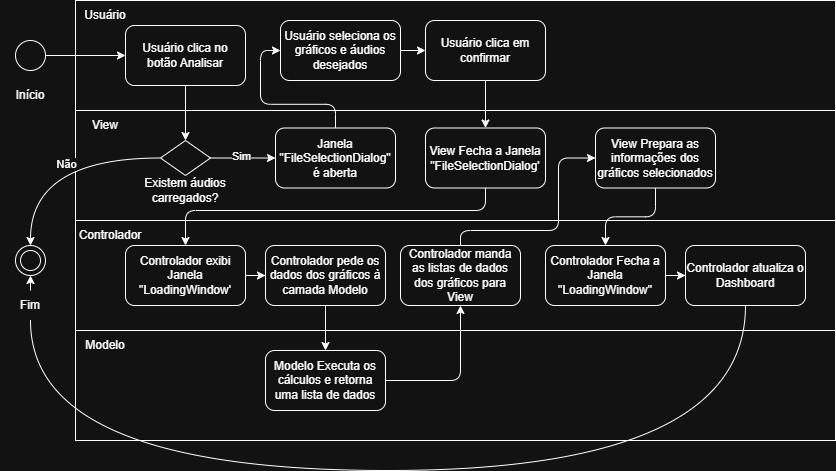

The diagram above was exported from draw.io. Its source (the exported page's mxGraphModel, read from the mxfile embedded in the PNG):
<mxGraphModel dx="1824" dy="592" grid="1" gridSize="10" guides="1" tooltips="1" connect="1" arrows="1" fold="1" page="1" pageScale="1" pageWidth="827" pageHeight="1169" math="0" shadow="0">
  <root>
    <mxCell id="0" />
    <mxCell id="1" parent="0" />
    <mxCell id="EXeQbmF1BrUifpVOfXlw-37" parent="1" style="rounded=0;whiteSpace=wrap;html=1;" value="" vertex="1">
      <mxGeometry height="110" width="760" x="20" y="20" as="geometry" />
    </mxCell>
    <mxCell id="EXeQbmF1BrUifpVOfXlw-39" parent="1" style="rounded=0;whiteSpace=wrap;html=1;" value="" vertex="1">
      <mxGeometry height="110" width="760" x="20" y="130" as="geometry" />
    </mxCell>
    <mxCell id="EXeQbmF1BrUifpVOfXlw-40" parent="1" style="rounded=0;whiteSpace=wrap;html=1;" value="" vertex="1">
      <mxGeometry height="110" width="760" x="20" y="240" as="geometry" />
    </mxCell>
    <mxCell id="EXeQbmF1BrUifpVOfXlw-41" parent="1" style="rounded=0;whiteSpace=wrap;html=1;" value="" vertex="1">
      <mxGeometry height="110" width="760" x="20" y="350" as="geometry" />
    </mxCell>
    <mxCell id="EXeQbmF1BrUifpVOfXlw-11" parent="1" style="ellipse;whiteSpace=wrap;html=1;aspect=fixed;" value="" vertex="1">
      <mxGeometry height="30" width="30" x="-40" y="265" as="geometry" />
    </mxCell>
    <mxCell id="EXeQbmF1BrUifpVOfXlw-46" edge="1" parent="1" source="EXeQbmF1BrUifpVOfXlw-1" style="edgeStyle=orthogonalEdgeStyle;rounded=0;orthogonalLoop=1;jettySize=auto;html=1;" target="EXeQbmF1BrUifpVOfXlw-2">
      <mxGeometry relative="1" as="geometry" />
    </mxCell>
    <mxCell id="EXeQbmF1BrUifpVOfXlw-1" parent="1" style="ellipse;whiteSpace=wrap;html=1;aspect=fixed;" value="" vertex="1">
      <mxGeometry height="30" width="30" x="-40" y="60" as="geometry" />
    </mxCell>
    <mxCell id="EXeQbmF1BrUifpVOfXlw-15" edge="1" parent="1" source="EXeQbmF1BrUifpVOfXlw-2" style="edgeStyle=orthogonalEdgeStyle;rounded=1;orthogonalLoop=1;jettySize=auto;html=1;entryX=0.5;entryY=0;entryDx=0;entryDy=0;curved=0;" target="EXeQbmF1BrUifpVOfXlw-8">
      <mxGeometry relative="1" as="geometry" />
    </mxCell>
    <mxCell id="EXeQbmF1BrUifpVOfXlw-2" parent="1" style="rounded=1;whiteSpace=wrap;html=1;" value="Usuário clica no botão Analisar" vertex="1">
      <mxGeometry height="60" width="120" x="70" y="45" as="geometry" />
    </mxCell>
    <mxCell id="EXeQbmF1BrUifpVOfXlw-13" edge="1" parent="1" source="EXeQbmF1BrUifpVOfXlw-8" style="edgeStyle=orthogonalEdgeStyle;rounded=0;orthogonalLoop=1;jettySize=auto;html=1;entryX=0.5;entryY=0;entryDx=0;entryDy=0;curved=1;" target="EXeQbmF1BrUifpVOfXlw-11">
      <mxGeometry relative="1" as="geometry" />
    </mxCell>
    <mxCell id="EXeQbmF1BrUifpVOfXlw-14" connectable="0" parent="EXeQbmF1BrUifpVOfXlw-13" style="edgeLabel;html=1;align=center;verticalAlign=middle;resizable=0;points=[];" value="Não" vertex="1">
      <mxGeometry relative="1" x="-0.1303" y="6" as="geometry">
        <mxPoint as="offset" />
      </mxGeometry>
    </mxCell>
    <mxCell id="EXeQbmF1BrUifpVOfXlw-17" edge="1" parent="1" source="EXeQbmF1BrUifpVOfXlw-8" style="edgeStyle=orthogonalEdgeStyle;rounded=1;orthogonalLoop=1;jettySize=auto;html=1;curved=0;" target="EXeQbmF1BrUifpVOfXlw-16">
      <mxGeometry relative="1" as="geometry" />
    </mxCell>
    <mxCell id="EXeQbmF1BrUifpVOfXlw-18" connectable="0" parent="EXeQbmF1BrUifpVOfXlw-17" style="edgeLabel;html=1;align=center;verticalAlign=middle;resizable=0;points=[];" value="Sim" vertex="1">
      <mxGeometry relative="1" x="-0.0792" y="2" as="geometry">
        <mxPoint as="offset" />
      </mxGeometry>
    </mxCell>
    <mxCell id="EXeQbmF1BrUifpVOfXlw-8" parent="1" style="rhombus;whiteSpace=wrap;html=1;" value="" vertex="1">
      <mxGeometry height="35" width="50" x="105" y="160" as="geometry" />
    </mxCell>
    <mxCell id="EXeQbmF1BrUifpVOfXlw-9" parent="1" style="text;html=1;whiteSpace=wrap;strokeColor=none;fillColor=none;align=center;verticalAlign=middle;rounded=0;" value="Existem áudios carregados?" vertex="1">
      <mxGeometry height="30" width="100" x="80" y="195" as="geometry" />
    </mxCell>
    <mxCell id="EXeQbmF1BrUifpVOfXlw-10" parent="1" style="ellipse;whiteSpace=wrap;html=1;aspect=fixed;" value="" vertex="1">
      <mxGeometry height="20" width="20" x="-35" y="270" as="geometry" />
    </mxCell>
    <mxCell id="EXeQbmF1BrUifpVOfXlw-21" edge="1" parent="1" source="EXeQbmF1BrUifpVOfXlw-16" style="edgeStyle=orthogonalEdgeStyle;rounded=1;orthogonalLoop=1;jettySize=auto;html=1;entryX=0;entryY=0.5;entryDx=0;entryDy=0;curved=0;" target="EXeQbmF1BrUifpVOfXlw-20">
      <mxGeometry relative="1" as="geometry" />
    </mxCell>
    <mxCell id="EXeQbmF1BrUifpVOfXlw-16" parent="1" style="rounded=1;whiteSpace=wrap;html=1;" value="Janela &quot;FileSelectionDialog&quot; é aberta" vertex="1">
      <mxGeometry height="60" width="120" x="220" y="147.5" as="geometry" />
    </mxCell>
    <mxCell id="EXeQbmF1BrUifpVOfXlw-24" edge="1" parent="1" source="EXeQbmF1BrUifpVOfXlw-20" style="edgeStyle=orthogonalEdgeStyle;rounded=0;orthogonalLoop=1;jettySize=auto;html=1;entryX=0;entryY=0.5;entryDx=0;entryDy=0;" target="EXeQbmF1BrUifpVOfXlw-23">
      <mxGeometry relative="1" as="geometry" />
    </mxCell>
    <mxCell id="EXeQbmF1BrUifpVOfXlw-20" parent="1" style="rounded=1;whiteSpace=wrap;html=1;" value="Usuário seleciona os gráficos e áudios desejados" vertex="1">
      <mxGeometry height="60" width="120" x="225" y="40" as="geometry" />
    </mxCell>
    <mxCell id="EXeQbmF1BrUifpVOfXlw-43" edge="1" parent="1" source="EXeQbmF1BrUifpVOfXlw-23" style="edgeStyle=orthogonalEdgeStyle;rounded=0;orthogonalLoop=1;jettySize=auto;html=1;entryX=0.5;entryY=0;entryDx=0;entryDy=0;" target="EXeQbmF1BrUifpVOfXlw-26">
      <mxGeometry relative="1" as="geometry" />
    </mxCell>
    <mxCell id="EXeQbmF1BrUifpVOfXlw-23" parent="1" style="rounded=1;whiteSpace=wrap;html=1;" value="Usuário clica em confirmar" vertex="1">
      <mxGeometry height="60" width="120" x="370" y="40" as="geometry" />
    </mxCell>
    <mxCell id="EXeQbmF1BrUifpVOfXlw-45" edge="1" parent="1" source="EXeQbmF1BrUifpVOfXlw-26" style="edgeStyle=orthogonalEdgeStyle;rounded=1;orthogonalLoop=1;jettySize=auto;html=1;curved=0;" target="EXeQbmF1BrUifpVOfXlw-27">
      <mxGeometry relative="1" as="geometry">
        <Array as="points">
          <mxPoint x="430" y="230" />
          <mxPoint x="130" y="230" />
        </Array>
      </mxGeometry>
    </mxCell>
    <mxCell id="EXeQbmF1BrUifpVOfXlw-26" parent="1" style="rounded=1;whiteSpace=wrap;html=1;" value="View Fecha a Janela&lt;div&gt;&quot;FileSelectionDialog'&lt;/div&gt;" vertex="1">
      <mxGeometry height="60" width="120" x="370" y="147.5" as="geometry" />
    </mxCell>
    <mxCell id="EXeQbmF1BrUifpVOfXlw-47" edge="1" parent="1" source="EXeQbmF1BrUifpVOfXlw-27" style="edgeStyle=orthogonalEdgeStyle;rounded=0;orthogonalLoop=1;jettySize=auto;html=1;entryX=0;entryY=0.5;entryDx=0;entryDy=0;" target="EXeQbmF1BrUifpVOfXlw-29">
      <mxGeometry relative="1" as="geometry" />
    </mxCell>
    <mxCell id="EXeQbmF1BrUifpVOfXlw-27" parent="1" style="rounded=1;whiteSpace=wrap;html=1;" value="Controlador exibi Janela &quot;LoadingWindow'" vertex="1">
      <mxGeometry height="60" width="120" x="70" y="265" as="geometry" />
    </mxCell>
    <mxCell id="EXeQbmF1BrUifpVOfXlw-48" edge="1" parent="1" source="EXeQbmF1BrUifpVOfXlw-29" style="edgeStyle=orthogonalEdgeStyle;rounded=0;orthogonalLoop=1;jettySize=auto;html=1;entryX=0.5;entryY=0;entryDx=0;entryDy=0;" target="EXeQbmF1BrUifpVOfXlw-30">
      <mxGeometry relative="1" as="geometry" />
    </mxCell>
    <mxCell id="EXeQbmF1BrUifpVOfXlw-29" parent="1" style="rounded=1;whiteSpace=wrap;html=1;" value="Controlador pede os dados dos gráficos à camada Modelo" vertex="1">
      <mxGeometry height="60" width="120" x="210" y="265" as="geometry" />
    </mxCell>
    <mxCell id="EXeQbmF1BrUifpVOfXlw-50" edge="1" parent="1" source="EXeQbmF1BrUifpVOfXlw-30" style="edgeStyle=orthogonalEdgeStyle;rounded=1;orthogonalLoop=1;jettySize=auto;html=1;curved=0;" target="EXeQbmF1BrUifpVOfXlw-31">
      <mxGeometry relative="1" as="geometry" />
    </mxCell>
    <mxCell id="EXeQbmF1BrUifpVOfXlw-30" parent="1" style="rounded=1;whiteSpace=wrap;html=1;" value="Modelo Executa os cálculos e retorna uma lista de dados" vertex="1">
      <mxGeometry height="60" width="120" x="210" y="370" as="geometry" />
    </mxCell>
    <mxCell id="EXeQbmF1BrUifpVOfXlw-65" edge="1" parent="1" source="EXeQbmF1BrUifpVOfXlw-31" style="edgeStyle=orthogonalEdgeStyle;rounded=1;orthogonalLoop=1;jettySize=auto;html=1;entryX=0;entryY=0.5;entryDx=0;entryDy=0;curved=0;" target="EXeQbmF1BrUifpVOfXlw-51">
      <mxGeometry relative="1" as="geometry">
        <Array as="points">
          <mxPoint x="405" y="250" />
          <mxPoint x="503" y="250" />
          <mxPoint x="503" y="178" />
        </Array>
      </mxGeometry>
    </mxCell>
    <mxCell id="EXeQbmF1BrUifpVOfXlw-31" parent="1" style="rounded=1;whiteSpace=wrap;html=1;" value="Controlador manda as listas de dados dos gráficos para View" vertex="1">
      <mxGeometry height="60" width="120" x="345" y="265" as="geometry" />
    </mxCell>
    <mxCell id="EXeQbmF1BrUifpVOfXlw-54" edge="1" parent="1" source="EXeQbmF1BrUifpVOfXlw-32" style="edgeStyle=orthogonalEdgeStyle;rounded=0;orthogonalLoop=1;jettySize=auto;html=1;entryX=0;entryY=0.5;entryDx=0;entryDy=0;" target="EXeQbmF1BrUifpVOfXlw-33">
      <mxGeometry relative="1" as="geometry" />
    </mxCell>
    <mxCell id="EXeQbmF1BrUifpVOfXlw-32" parent="1" style="rounded=1;whiteSpace=wrap;html=1;" value="Controlador Fecha a Janela &quot;LoadingWindow&quot;" vertex="1">
      <mxGeometry height="60" width="120" x="490" y="265" as="geometry" />
    </mxCell>
    <mxCell id="EXeQbmF1BrUifpVOfXlw-56" edge="1" parent="1" source="EXeQbmF1BrUifpVOfXlw-59" style="edgeStyle=orthogonalEdgeStyle;rounded=0;orthogonalLoop=1;jettySize=auto;html=1;entryX=0.5;entryY=1;entryDx=0;entryDy=0;curved=1;" target="EXeQbmF1BrUifpVOfXlw-11">
      <mxGeometry relative="1" as="geometry">
        <Array as="points" />
      </mxGeometry>
    </mxCell>
    <mxCell id="EXeQbmF1BrUifpVOfXlw-33" parent="1" style="rounded=1;whiteSpace=wrap;html=1;" value="Controlador atualiza o Dashboard" vertex="1">
      <mxGeometry height="60" width="120" x="630" y="265" as="geometry" />
    </mxCell>
    <mxCell id="EXeQbmF1BrUifpVOfXlw-67" edge="1" parent="1" source="EXeQbmF1BrUifpVOfXlw-51" style="edgeStyle=orthogonalEdgeStyle;rounded=1;orthogonalLoop=1;jettySize=auto;html=1;curved=0;" target="EXeQbmF1BrUifpVOfXlw-32">
      <mxGeometry relative="1" as="geometry" />
    </mxCell>
    <mxCell id="EXeQbmF1BrUifpVOfXlw-51" parent="1" style="rounded=1;whiteSpace=wrap;html=1;" value="View Prepara as informações dos gráficos selecionados" vertex="1">
      <mxGeometry height="60" width="120" x="540" y="147.5" as="geometry" />
    </mxCell>
    <mxCell id="EXeQbmF1BrUifpVOfXlw-58" parent="1" style="text;html=1;whiteSpace=wrap;strokeColor=none;fillColor=none;align=center;verticalAlign=middle;rounded=0;" value="Início" vertex="1">
      <mxGeometry height="30" width="60" x="-55" y="100" as="geometry" />
    </mxCell>
    <mxCell id="EXeQbmF1BrUifpVOfXlw-60" edge="1" parent="1" source="EXeQbmF1BrUifpVOfXlw-33" style="edgeStyle=orthogonalEdgeStyle;rounded=0;orthogonalLoop=1;jettySize=auto;html=1;entryX=0.5;entryY=1;entryDx=0;entryDy=0;curved=1;endArrow=none;endFill=0;" target="EXeQbmF1BrUifpVOfXlw-59" value="">
      <mxGeometry relative="1" as="geometry">
        <Array as="points">
          <mxPoint x="690" y="490" />
          <mxPoint x="-25" y="490" />
        </Array>
        <mxPoint x="690" y="320" as="sourcePoint" />
        <mxPoint x="-25" y="295" as="targetPoint" />
      </mxGeometry>
    </mxCell>
    <mxCell id="EXeQbmF1BrUifpVOfXlw-59" parent="1" style="text;html=1;whiteSpace=wrap;strokeColor=none;fillColor=none;align=center;verticalAlign=middle;rounded=0;" value="Fim" vertex="1">
      <mxGeometry height="30" width="60" x="-55" y="310" as="geometry" />
    </mxCell>
    <mxCell id="EXeQbmF1BrUifpVOfXlw-61" parent="1" style="text;html=1;whiteSpace=wrap;strokeColor=none;fillColor=none;align=center;verticalAlign=middle;rounded=0;" value="Usuário" vertex="1">
      <mxGeometry height="30" width="60" x="20" y="20" as="geometry" />
    </mxCell>
    <mxCell id="EXeQbmF1BrUifpVOfXlw-62" parent="1" style="text;html=1;whiteSpace=wrap;strokeColor=none;fillColor=none;align=center;verticalAlign=middle;rounded=0;" value="View" vertex="1">
      <mxGeometry height="30" width="60" x="20" y="130" as="geometry" />
    </mxCell>
    <mxCell id="EXeQbmF1BrUifpVOfXlw-63" parent="1" style="text;html=1;whiteSpace=wrap;strokeColor=none;fillColor=none;align=center;verticalAlign=middle;rounded=0;" value="Controlador" vertex="1">
      <mxGeometry height="30" width="70" x="20" y="240" as="geometry" />
    </mxCell>
    <mxCell id="EXeQbmF1BrUifpVOfXlw-64" parent="1" style="text;html=1;whiteSpace=wrap;strokeColor=none;fillColor=none;align=center;verticalAlign=middle;rounded=0;" value="Modelo" vertex="1">
      <mxGeometry height="30" width="60" x="20" y="350" as="geometry" />
    </mxCell>
  </root>
</mxGraphModel>